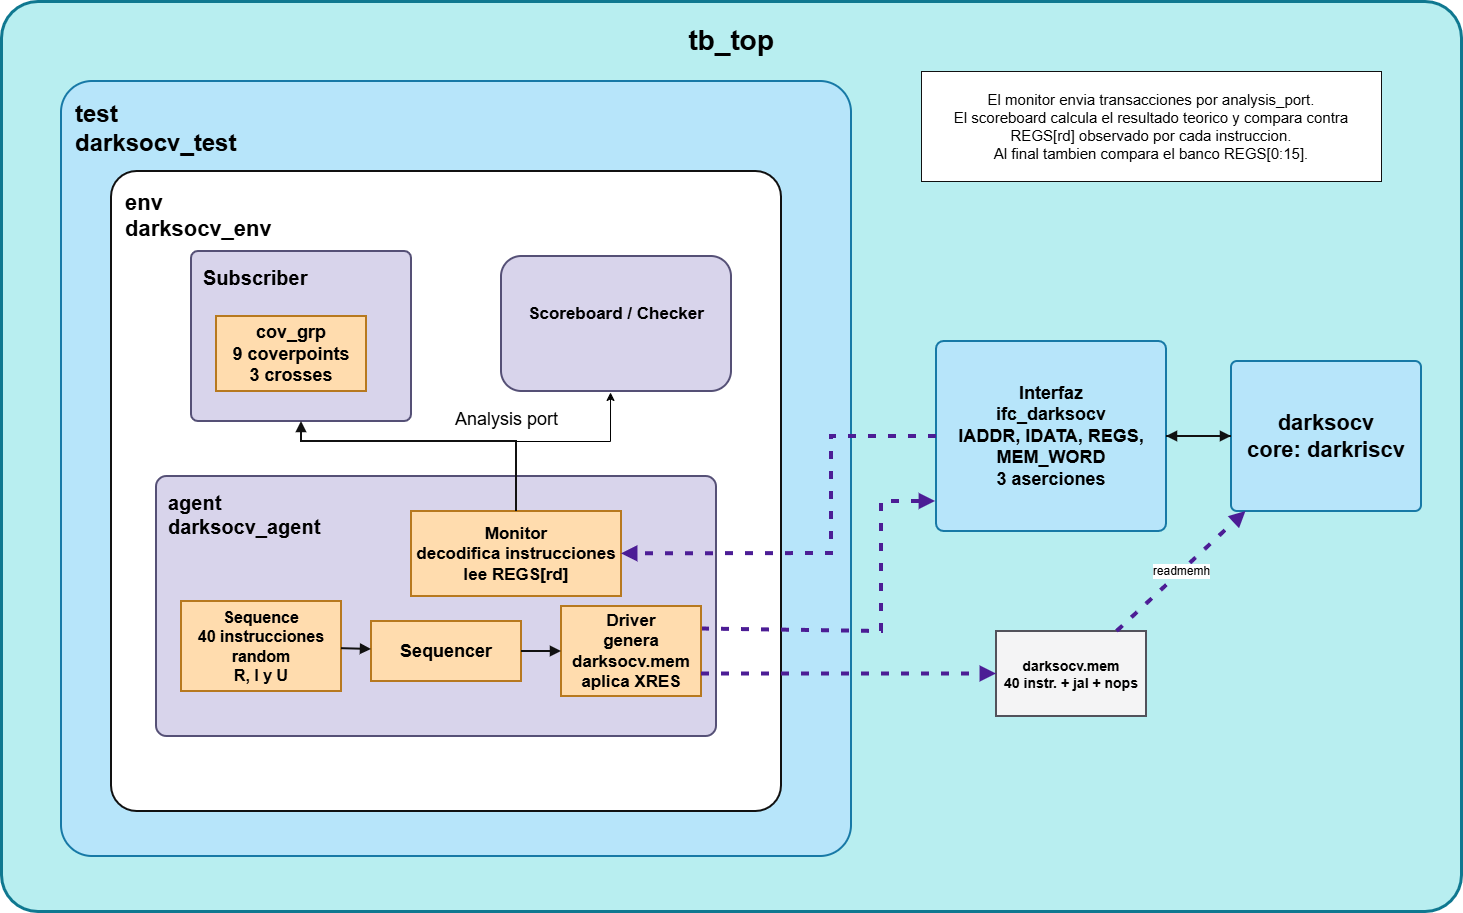

The diagram above was exported from draw.io. Its source (the exported page's mxGraphModel, read from the mxfile embedded in the PNG):
<mxGraphModel dx="2054" dy="1137" grid="1" gridSize="10" guides="1" tooltips="1" connect="1" arrows="1" fold="1" page="1" pageScale="1" pageWidth="1500" pageHeight="980" math="0" shadow="0">
  <root>
    <mxCell id="0" />
    <mxCell id="1" parent="0" />
    <mxCell id="tb" parent="1" style="rounded=1;arcSize=4;whiteSpace=wrap;html=1;fillColor=#b8eef0;strokeColor=#0f7890;strokeWidth=3;fontSize=28;fontStyle=1;align=center;verticalAlign=top;spacingTop=16" value="tb_top" vertex="1">
      <mxGeometry height="910" width="1460" x="20" y="20" as="geometry" />
    </mxCell>
    <mxCell id="test" parent="1" style="rounded=1;arcSize=4;whiteSpace=wrap;html=1;fillColor=#b7e5fa;strokeColor=#1779a6;strokeWidth=2;fontSize=24;fontStyle=1;align=left;verticalAlign=top;spacingLeft=12;spacingTop=12" value="test&#10;darksocv_test" vertex="1">
      <mxGeometry height="775" width="790" x="80" y="100" as="geometry" />
    </mxCell>
    <mxCell id="env" parent="1" style="rounded=1;arcSize=4;whiteSpace=wrap;html=1;fillColor=#ffffff;strokeColor=#111111;strokeWidth=2;fontSize=22;fontStyle=1;align=left;verticalAlign=top;spacingLeft=12;spacingTop=12" value="env&#10;darksocv_env" vertex="1">
      <mxGeometry height="640" width="670" x="130" y="190" as="geometry" />
    </mxCell>
    <mxCell id="agent" parent="1" style="rounded=1;arcSize=4;whiteSpace=wrap;html=1;fillColor=#d8d4eb;strokeColor=#555076;strokeWidth=2;fontSize=20;fontStyle=1;align=left;verticalAlign=top;spacingLeft=10;spacingTop=8" value="agent&#10;darksocv_agent" vertex="1">
      <mxGeometry height="260" width="560" x="175" y="495" as="geometry" />
    </mxCell>
    <mxCell id="sequence" parent="1" style="rounded=0;whiteSpace=wrap;html=1;fillColor=#ffdcae;strokeColor=#b7791f;strokeWidth=2;fontSize=16;fontStyle=1" value="Sequence&#10;40 instrucciones random&#10;R, I y U" vertex="1">
      <mxGeometry height="90" width="160" x="200" y="620" as="geometry" />
    </mxCell>
    <mxCell id="sequencer" parent="1" style="rounded=0;whiteSpace=wrap;html=1;fillColor=#ffdcae;strokeColor=#b7791f;strokeWidth=2;fontSize=18;fontStyle=1" value="Sequencer" vertex="1">
      <mxGeometry height="60" width="150" x="390" y="640" as="geometry" />
    </mxCell>
    <mxCell id="XOcr7JxV8GZU33T3KyvH-10" edge="1" parent="1" source="driver" style="endArrow=block;html=1;rounded=0;dashed=1;dashPattern=2 3;strokeColor=#4c1d95;strokeWidth=4;exitX=1;exitY=0.25;exitDx=0;exitDy=0;entryX=-0.004;entryY=0.842;entryDx=0;entryDy=0;entryPerimeter=0;" target="interface">
      <mxGeometry relative="1" as="geometry">
        <Array as="points">
          <mxPoint x="900" y="650" />
          <mxPoint x="900" y="520" />
        </Array>
      </mxGeometry>
    </mxCell>
    <mxCell id="driver" parent="1" style="rounded=0;whiteSpace=wrap;html=1;fillColor=#ffdcae;strokeColor=#b7791f;strokeWidth=2;fontSize=17;fontStyle=1" value="Driver&#10;genera darksocv.mem&#10;aplica XRES" vertex="1">
      <mxGeometry height="90" width="140" x="580" y="625" as="geometry" />
    </mxCell>
    <mxCell id="XOcr7JxV8GZU33T3KyvH-5" edge="1" parent="1" source="monitor" style="edgeStyle=orthogonalEdgeStyle;rounded=0;orthogonalLoop=1;jettySize=auto;html=1;entryX=0.474;entryY=1.007;entryDx=0;entryDy=0;entryPerimeter=0;" target="scoreboard">
      <mxGeometry relative="1" as="geometry">
        <Array as="points">
          <mxPoint x="535" y="460" />
          <mxPoint x="629" y="460" />
        </Array>
      </mxGeometry>
    </mxCell>
    <mxCell id="monitor" parent="1" style="rounded=0;whiteSpace=wrap;html=1;fillColor=#ffdcae;strokeColor=#b7791f;strokeWidth=2;fontSize=17;fontStyle=1" value="Monitor&#10;decodifica instrucciones&#10;lee REGS[rd]" vertex="1">
      <mxGeometry height="85" width="210" x="430" y="530" as="geometry" />
    </mxCell>
    <mxCell id="scoreboard" parent="1" style="rounded=1;whiteSpace=wrap;html=1;fillColor=#d8d4eb;strokeColor=#555076;strokeWidth=2;fontSize=17;fontStyle=1" value="Scoreboard / Checker&lt;div&gt;&lt;br/&gt;&lt;/div&gt;" vertex="1">
      <mxGeometry height="135" width="230" x="520" y="275" as="geometry" />
    </mxCell>
    <mxCell id="subscriber" parent="1" style="rounded=1;arcSize=4;whiteSpace=wrap;html=1;fillColor=#d8d4eb;strokeColor=#555076;strokeWidth=2;fontSize=20;fontStyle=1;align=left;verticalAlign=top;spacingLeft=10;spacingTop=8" value="Subscriber" vertex="1">
      <mxGeometry height="170" width="220" x="210" y="270" as="geometry" />
    </mxCell>
    <mxCell id="covgrp" parent="1" style="rounded=0;whiteSpace=wrap;html=1;fillColor=#ffdcae;strokeColor=#b7791f;strokeWidth=2;fontSize=18;fontStyle=1" value="cov_grp&#10;9 coverpoints&#10;3 crosses" vertex="1">
      <mxGeometry height="75" width="150" x="235" y="335" as="geometry" />
    </mxCell>
    <mxCell id="interface" parent="1" style="rounded=1;arcSize=4;whiteSpace=wrap;html=1;fillColor=#b7e5fa;strokeColor=#1779a6;strokeWidth=2;fontSize=18;fontStyle=1" value="Interfaz&lt;br&gt;ifc_darksocv&lt;br&gt;IADDR, IDATA, REGS, MEM_WORD&lt;br&gt;3 aserciones" vertex="1">
      <mxGeometry height="190" width="230" x="955" y="360" as="geometry" />
    </mxCell>
    <mxCell id="dut" parent="1" style="rounded=1;arcSize=4;whiteSpace=wrap;html=1;fillColor=#b7e5fa;strokeColor=#1779a6;strokeWidth=2;fontSize=22;fontStyle=1" value="darksocv&#10;core: darkriscv" vertex="1">
      <mxGeometry height="150" width="190" x="1250" y="380" as="geometry" />
    </mxCell>
    <mxCell id="mem" parent="1" style="shape=cylinder3d;whiteSpace=wrap;html=1;boundedLbl=1;backgroundOutline=1;size=15;fillColor=#f4f4f5;strokeColor=#52525b;strokeWidth=2;fontSize=14;fontStyle=1" value="darksocv.mem&#10;40 instr. + jal + nops" vertex="1">
      <mxGeometry height="85" width="150" x="1015" y="650" as="geometry" />
    </mxCell>
    <mxCell id="ap2" parent="1" style="text;html=1;strokeColor=none;fillColor=none;align=center;verticalAlign=middle;fontSize=18" value="Analysis port" vertex="1">
      <mxGeometry height="35" width="170" x="440" y="420" as="geometry" />
    </mxCell>
    <mxCell id="e_seq_seqr" edge="1" parent="1" source="sequence" style="endArrow=block;html=1;rounded=0;strokeColor=#111111;strokeWidth=2" target="sequencer" value="">
      <mxGeometry relative="1" as="geometry" />
    </mxCell>
    <mxCell id="e_seqr_drv" edge="1" parent="1" source="sequencer" style="endArrow=block;html=1;rounded=0;strokeColor=#111111;strokeWidth=2" target="driver" value="">
      <mxGeometry relative="1" as="geometry" />
    </mxCell>
    <mxCell id="e_scb_sub" edge="1" parent="1" source="monitor" style="endArrow=block;html=1;rounded=0;strokeColor=#111111;strokeWidth=2;exitX=0.5;exitY=0;exitDx=0;exitDy=0;entryX=0.5;entryY=1;entryDx=0;entryDy=0;" target="subscriber" value="">
      <mxGeometry relative="1" as="geometry">
        <Array as="points">
          <mxPoint x="535" y="460" />
          <mxPoint x="320" y="460" />
        </Array>
      </mxGeometry>
    </mxCell>
    <mxCell id="e_mon_if" edge="1" parent="1" source="interface" style="endArrow=block;html=1;rounded=0;dashed=1;dashPattern=2 3;strokeColor=#4c1d95;strokeWidth=4" target="monitor" value="">
      <mxGeometry relative="1" as="geometry">
        <Array as="points">
          <mxPoint x="850" y="455" />
          <mxPoint x="850" y="572" />
        </Array>
      </mxGeometry>
    </mxCell>
    <mxCell id="e_mem_if" edge="1" parent="1" source="mem" style="endArrow=block;html=1;rounded=0;dashed=1;dashPattern=2 3;strokeColor=#4c1d95;strokeWidth=4;fontSize=12" target="dut" value="readmemh">
      <mxGeometry relative="1" as="geometry" />
    </mxCell>
    <mxCell id="e_if_dut1" edge="1" parent="1" source="interface" style="endArrow=block;html=1;rounded=0;strokeColor=#111111;strokeWidth=2" target="dut" value="">
      <mxGeometry relative="1" as="geometry">
        <mxPoint x="1195" y="425" as="targetPoint" />
      </mxGeometry>
    </mxCell>
    <mxCell id="e_dut_if1" edge="1" parent="1" source="dut" style="endArrow=block;html=1;rounded=0;strokeColor=#111111;strokeWidth=2" target="interface" value="">
      <mxGeometry relative="1" as="geometry">
        <mxPoint x="1190" y="485" as="sourcePoint" />
      </mxGeometry>
    </mxCell>
    <mxCell id="note" parent="1" style="rounded=0;whiteSpace=wrap;html=1;fillColor=#ffffff;strokeColor=#111111;fontSize=15" value="El monitor envia transacciones por analysis_port.&#10;El scoreboard calcula el resultado teorico y compara contra REGS[rd] observado por cada instruccion.&#10;Al final tambien compara el banco REGS[0:15]." vertex="1">
      <mxGeometry height="110" width="460" x="940" y="90" as="geometry" />
    </mxCell>
    <mxCell id="XOcr7JxV8GZU33T3KyvH-8" edge="1" parent="1" source="driver" style="endArrow=block;html=1;rounded=0;dashed=1;dashPattern=2 3;strokeColor=#4c1d95;strokeWidth=4;exitX=1;exitY=0.75;exitDx=0;exitDy=0;" target="mem" value="">
      <mxGeometry height="50" relative="1" width="50" as="geometry">
        <mxPoint x="850" y="670" as="sourcePoint" />
        <mxPoint x="780" y="490" as="targetPoint" />
      </mxGeometry>
    </mxCell>
  </root>
</mxGraphModel>